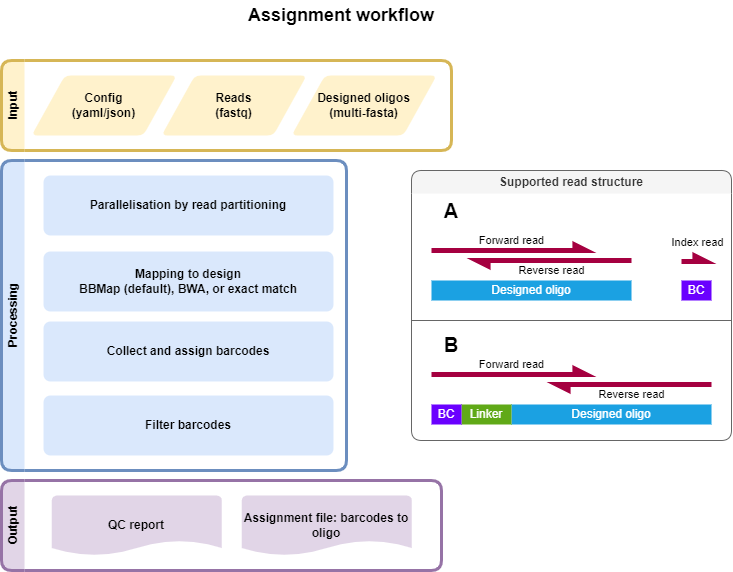

The diagram above was exported from draw.io. Its source (the exported page's mxGraphModel, read from the mxfile embedded in the PNG):
<mxGraphModel dx="1434" dy="836" grid="1" gridSize="10" guides="1" tooltips="1" connect="1" arrows="1" fold="1" page="1" pageScale="1" pageWidth="850" pageHeight="1100" math="0" shadow="0">
  <root>
    <mxCell id="0" />
    <mxCell id="1" parent="0" />
    <mxCell id="Y9Sgd9ZZO8p8ui2UTPGw-22" value="Processing" style="swimlane;horizontal=0;whiteSpace=wrap;html=1;fillColor=#dae8fc;strokeColor=#6c8ebf;strokeWidth=3;perimeterSpacing=0;rounded=1;swimlaneLine=0;" parent="1" vertex="1">
      <mxGeometry x="50" y="240" width="345" height="310" as="geometry" />
    </mxCell>
    <mxCell id="Y9Sgd9ZZO8p8ui2UTPGw-5" value="Parallelisation by read partitioning" style="rounded=1;whiteSpace=wrap;html=1;absoluteArcSize=1;arcSize=14;strokeWidth=2;labelBackgroundColor=none;fillColor=#dae8fc;strokeColor=none;fontStyle=1" parent="Y9Sgd9ZZO8p8ui2UTPGw-22" vertex="1">
      <mxGeometry x="42" y="15" width="290" height="60" as="geometry" />
    </mxCell>
    <mxCell id="Y9Sgd9ZZO8p8ui2UTPGw-6" value="Mapping to design&lt;div&gt;BBMap (default), BWA, or exact match&lt;/div&gt;" style="rounded=1;whiteSpace=wrap;html=1;absoluteArcSize=1;arcSize=14;strokeWidth=2;labelBackgroundColor=none;fillColor=#dae8fc;strokeColor=none;fontStyle=1" parent="Y9Sgd9ZZO8p8ui2UTPGw-22" vertex="1">
      <mxGeometry x="42" y="91" width="290" height="60" as="geometry" />
    </mxCell>
    <mxCell id="Y9Sgd9ZZO8p8ui2UTPGw-7" value="Collect and assign barcodes" style="rounded=1;whiteSpace=wrap;html=1;absoluteArcSize=1;arcSize=14;strokeWidth=2;labelBackgroundColor=none;fillColor=#dae8fc;strokeColor=none;fontStyle=1" parent="Y9Sgd9ZZO8p8ui2UTPGw-22" vertex="1">
      <mxGeometry x="42" y="161" width="290" height="60" as="geometry" />
    </mxCell>
    <mxCell id="Y9Sgd9ZZO8p8ui2UTPGw-8" value="Filter barcodes" style="rounded=1;whiteSpace=wrap;html=1;absoluteArcSize=1;arcSize=14;strokeWidth=2;labelBackgroundColor=none;fillColor=#dae8fc;strokeColor=none;fontStyle=1" parent="Y9Sgd9ZZO8p8ui2UTPGw-22" vertex="1">
      <mxGeometry x="42" y="235" width="290" height="60" as="geometry" />
    </mxCell>
    <mxCell id="Y9Sgd9ZZO8p8ui2UTPGw-24" value="Output" style="swimlane;horizontal=0;whiteSpace=wrap;html=1;rounded=1;shadow=0;glass=0;strokeWidth=3;fillColor=#e1d5e7;strokeColor=#9673a6;swimlaneLine=0;" parent="1" vertex="1">
      <mxGeometry x="50" y="560" width="440" height="90" as="geometry" />
    </mxCell>
    <mxCell id="Y9Sgd9ZZO8p8ui2UTPGw-12" value="Assignment file: barcodes to oligo" style="strokeWidth=2;html=1;shape=mxgraph.flowchart.document2;whiteSpace=wrap;size=0.25;fontFamily=Helvetica;fillColor=#e1d5e7;labelBackgroundColor=none;strokeColor=none;fontStyle=1" parent="Y9Sgd9ZZO8p8ui2UTPGw-24" vertex="1">
      <mxGeometry x="240.37" y="15" width="170" height="60" as="geometry" />
    </mxCell>
    <mxCell id="Y9Sgd9ZZO8p8ui2UTPGw-11" value="QC report" style="strokeWidth=2;html=1;shape=mxgraph.flowchart.document2;whiteSpace=wrap;size=0.25;fontFamily=Helvetica;fillColor=#e1d5e7;labelBackgroundColor=none;strokeColor=none;fontStyle=1" parent="Y9Sgd9ZZO8p8ui2UTPGw-24" vertex="1">
      <mxGeometry x="50.37" y="15" width="170" height="60" as="geometry" />
    </mxCell>
    <mxCell id="Y9Sgd9ZZO8p8ui2UTPGw-25" value="Input" style="swimlane;horizontal=0;whiteSpace=wrap;html=1;swimlaneLine=0;rounded=1;fillColor=#fff2cc;strokeColor=#d6b656;startSize=23;strokeWidth=3;" parent="1" vertex="1">
      <mxGeometry x="50" y="140" width="450" height="90" as="geometry" />
    </mxCell>
    <mxCell id="Y9Sgd9ZZO8p8ui2UTPGw-2" value="Config&lt;br&gt;(yaml/json)&lt;br&gt;&lt;div&gt;&lt;/div&gt;" style="shape=parallelogram;html=1;strokeWidth=2;perimeter=parallelogramPerimeter;whiteSpace=wrap;rounded=1;arcSize=12;size=0.23;labelBackgroundColor=none;strokeColor=none;fillColor=#fff2cc;fontStyle=1" parent="Y9Sgd9ZZO8p8ui2UTPGw-25" vertex="1">
      <mxGeometry x="30" y="15" width="145.26315789473685" height="60" as="geometry" />
    </mxCell>
    <mxCell id="Y9Sgd9ZZO8p8ui2UTPGw-3" value="Reads&lt;div&gt;&lt;/div&gt;&lt;div&gt;(fastq)&lt;/div&gt;" style="shape=parallelogram;html=1;strokeWidth=2;perimeter=parallelogramPerimeter;whiteSpace=wrap;rounded=1;arcSize=12;size=0.23;labelBackgroundColor=none;strokeColor=none;fillColor=#fff2cc;fontStyle=1" parent="Y9Sgd9ZZO8p8ui2UTPGw-25" vertex="1">
      <mxGeometry x="159.99842105263156" y="15" width="145.26315789473685" height="60" as="geometry" />
    </mxCell>
    <mxCell id="Y9Sgd9ZZO8p8ui2UTPGw-4" value="&lt;div&gt;Designed oligos&lt;/div&gt;&lt;div&gt;(multi-fasta)&lt;br&gt;&lt;/div&gt;" style="shape=parallelogram;html=1;strokeWidth=2;perimeter=parallelogramPerimeter;whiteSpace=wrap;rounded=1;arcSize=12;size=0.23;labelBackgroundColor=none;strokeColor=none;fillColor=#fff2cc;fontStyle=1" parent="Y9Sgd9ZZO8p8ui2UTPGw-25" vertex="1">
      <mxGeometry x="289.99684210526317" y="15" width="145.26315789473685" height="60" as="geometry" />
    </mxCell>
    <mxCell id="Y9Sgd9ZZO8p8ui2UTPGw-26" value="Assignment workflow" style="text;strokeColor=none;align=center;fillColor=none;html=1;verticalAlign=middle;whiteSpace=wrap;rounded=0;fontStyle=1;fontSize=18;" parent="1" vertex="1">
      <mxGeometry x="260" y="80" width="260.13" height="30" as="geometry" />
    </mxCell>
    <mxCell id="Y9Sgd9ZZO8p8ui2UTPGw-27" value="Supported read structure" style="swimlane;whiteSpace=wrap;html=1;fillColor=#f5f5f5;fontColor=#333333;strokeColor=#666666;swimlaneLine=0;rounded=1;" parent="1" vertex="1">
      <mxGeometry x="460" y="250" width="320" height="270" as="geometry">
        <mxRectangle x="560" y="110" width="170" height="30" as="alternateBounds" />
      </mxGeometry>
    </mxCell>
    <mxCell id="Y9Sgd9ZZO8p8ui2UTPGw-47" value="" style="group" parent="Y9Sgd9ZZO8p8ui2UTPGw-27" vertex="1" connectable="0">
      <mxGeometry x="20" y="80" width="280" height="50" as="geometry" />
    </mxCell>
    <mxCell id="Y9Sgd9ZZO8p8ui2UTPGw-40" value="Designed oligo" style="rounded=0;whiteSpace=wrap;html=1;labelBackgroundColor=none;fillColor=#1ba1e2;fontColor=#ffffff;strokeColor=none;" parent="Y9Sgd9ZZO8p8ui2UTPGw-47" vertex="1">
      <mxGeometry y="30" width="200" height="20" as="geometry" />
    </mxCell>
    <mxCell id="Y9Sgd9ZZO8p8ui2UTPGw-42" value="BC" style="rounded=0;whiteSpace=wrap;html=1;labelBackgroundColor=none;fillColor=#6a00ff;fontColor=#ffffff;strokeColor=none;" parent="Y9Sgd9ZZO8p8ui2UTPGw-47" vertex="1">
      <mxGeometry x="250" y="30" width="30" height="20" as="geometry" />
    </mxCell>
    <mxCell id="Y9Sgd9ZZO8p8ui2UTPGw-43" value="Forward read" style="endArrow=async;html=1;rounded=0;endFill=1;strokeWidth=5;fillColor=#d80073;strokeColor=#A50040;" parent="Y9Sgd9ZZO8p8ui2UTPGw-47" edge="1">
      <mxGeometry y="10" width="50" height="50" relative="1" as="geometry">
        <mxPoint as="sourcePoint" />
        <mxPoint x="160" as="targetPoint" />
        <mxPoint as="offset" />
      </mxGeometry>
    </mxCell>
    <mxCell id="Y9Sgd9ZZO8p8ui2UTPGw-44" value="Reverse read" style="endArrow=async;html=1;rounded=0;endFill=1;strokeWidth=5;fillColor=#d80073;strokeColor=#A50040;" parent="Y9Sgd9ZZO8p8ui2UTPGw-47" edge="1">
      <mxGeometry y="10" width="50" height="50" relative="1" as="geometry">
        <mxPoint x="200" y="10" as="sourcePoint" />
        <mxPoint x="40" y="10" as="targetPoint" />
        <mxPoint as="offset" />
      </mxGeometry>
    </mxCell>
    <mxCell id="Y9Sgd9ZZO8p8ui2UTPGw-45" value="" style="endArrow=async;html=1;rounded=0;endFill=1;strokeWidth=5;fillColor=#d80073;strokeColor=#A50040;" parent="Y9Sgd9ZZO8p8ui2UTPGw-47" edge="1">
      <mxGeometry width="50" height="50" relative="1" as="geometry">
        <mxPoint x="250" y="11" as="sourcePoint" />
        <mxPoint x="280" y="11" as="targetPoint" />
        <Array as="points">
          <mxPoint x="250" y="11" />
        </Array>
      </mxGeometry>
    </mxCell>
    <mxCell id="Y9Sgd9ZZO8p8ui2UTPGw-46" value="Index read" style="edgeLabel;html=1;align=center;verticalAlign=middle;resizable=0;points=[];" parent="Y9Sgd9ZZO8p8ui2UTPGw-45" vertex="1" connectable="0">
      <mxGeometry x="-0.9857" y="1" relative="1" as="geometry">
        <mxPoint x="15" y="-19" as="offset" />
      </mxGeometry>
    </mxCell>
    <mxCell id="Y9Sgd9ZZO8p8ui2UTPGw-48" value="" style="group" parent="Y9Sgd9ZZO8p8ui2UTPGw-27" vertex="1" connectable="0">
      <mxGeometry x="20" y="204" width="280" height="50" as="geometry" />
    </mxCell>
    <mxCell id="Y9Sgd9ZZO8p8ui2UTPGw-31" value="Designed oligo" style="rounded=0;whiteSpace=wrap;html=1;labelBackgroundColor=none;fillColor=#1ba1e2;fontColor=#ffffff;strokeColor=none;" parent="Y9Sgd9ZZO8p8ui2UTPGw-48" vertex="1">
      <mxGeometry x="80" y="30" width="200" height="20" as="geometry" />
    </mxCell>
    <mxCell id="Y9Sgd9ZZO8p8ui2UTPGw-32" value="Linker" style="rounded=0;whiteSpace=wrap;html=1;labelBackgroundColor=none;fillColor=#60a917;fontColor=#ffffff;strokeColor=none;" parent="Y9Sgd9ZZO8p8ui2UTPGw-48" vertex="1">
      <mxGeometry x="30" y="30" width="50" height="20" as="geometry" />
    </mxCell>
    <mxCell id="Y9Sgd9ZZO8p8ui2UTPGw-33" value="BC" style="rounded=0;whiteSpace=wrap;html=1;labelBackgroundColor=none;fillColor=#6a00ff;fontColor=#ffffff;strokeColor=none;" parent="Y9Sgd9ZZO8p8ui2UTPGw-48" vertex="1">
      <mxGeometry y="30" width="30" height="20" as="geometry" />
    </mxCell>
    <mxCell id="Y9Sgd9ZZO8p8ui2UTPGw-38" value="Forward read" style="endArrow=async;html=1;rounded=0;endFill=1;strokeWidth=5;fillColor=#d80073;strokeColor=#A50040;" parent="Y9Sgd9ZZO8p8ui2UTPGw-48" edge="1">
      <mxGeometry y="10" width="50" height="50" relative="1" as="geometry">
        <mxPoint as="sourcePoint" />
        <mxPoint x="160" as="targetPoint" />
        <mxPoint as="offset" />
      </mxGeometry>
    </mxCell>
    <mxCell id="Y9Sgd9ZZO8p8ui2UTPGw-39" value="Reverse read" style="endArrow=async;html=1;rounded=0;endFill=1;strokeWidth=5;fillColor=#d80073;strokeColor=#A50040;" parent="Y9Sgd9ZZO8p8ui2UTPGw-48" edge="1">
      <mxGeometry y="10" width="50" height="50" relative="1" as="geometry">
        <mxPoint x="280" y="10" as="sourcePoint" />
        <mxPoint x="120" y="10" as="targetPoint" />
        <mxPoint as="offset" />
      </mxGeometry>
    </mxCell>
    <mxCell id="Y9Sgd9ZZO8p8ui2UTPGw-51" value="&lt;b style=&quot;font-size: 20px;&quot;&gt;A&lt;/b&gt;" style="text;strokeColor=none;align=center;fillColor=none;html=1;verticalAlign=middle;whiteSpace=wrap;rounded=0;fontSize=20;" parent="Y9Sgd9ZZO8p8ui2UTPGw-27" vertex="1">
      <mxGeometry x="10" y="30" width="60" height="20" as="geometry" />
    </mxCell>
    <mxCell id="Y9Sgd9ZZO8p8ui2UTPGw-52" value="&lt;b style=&quot;font-size: 20px;&quot;&gt;B&lt;/b&gt;" style="text;strokeColor=none;align=center;fillColor=none;html=1;verticalAlign=middle;whiteSpace=wrap;rounded=0;fontSize=20;" parent="Y9Sgd9ZZO8p8ui2UTPGw-27" vertex="1">
      <mxGeometry x="10" y="164" width="60" height="20" as="geometry" />
    </mxCell>
    <mxCell id="Y9Sgd9ZZO8p8ui2UTPGw-50" value="" style="endArrow=none;html=1;rounded=0;fillColor=#f5f5f5;strokeColor=#666666;" parent="Y9Sgd9ZZO8p8ui2UTPGw-27" edge="1">
      <mxGeometry width="50" height="50" relative="1" as="geometry">
        <mxPoint y="150" as="sourcePoint" />
        <mxPoint x="320" y="150" as="targetPoint" />
      </mxGeometry>
    </mxCell>
  </root>
</mxGraphModel>